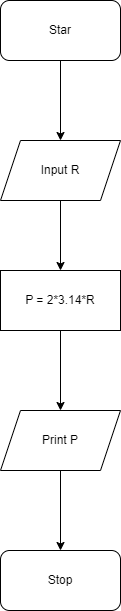

The diagram above was exported from draw.io. Its source (the exported page's mxGraphModel, read from the mxfile embedded in the PNG):
<mxGraphModel dx="1130" dy="792" grid="1" gridSize="10" guides="1" tooltips="1" connect="1" arrows="1" fold="1" page="1" pageScale="1" pageWidth="850" pageHeight="1100" math="0" shadow="0">
  <root>
    <mxCell id="0" />
    <mxCell id="1" parent="0" />
    <mxCell id="2" value="Star" style="rounded=1;whiteSpace=wrap;html=1;" parent="1" vertex="1">
      <mxGeometry x="350" y="60" width="120" height="60" as="geometry" />
    </mxCell>
    <mxCell id="3" value="" style="endArrow=classic;html=1;" parent="1" source="2" edge="1">
      <mxGeometry width="50" height="50" relative="1" as="geometry">
        <mxPoint x="390" y="190" as="sourcePoint" />
        <mxPoint x="410" y="200" as="targetPoint" />
      </mxGeometry>
    </mxCell>
    <mxCell id="4" value="Input R" style="shape=parallelogram;perimeter=parallelogramPerimeter;whiteSpace=wrap;html=1;fixedSize=1;" parent="1" vertex="1">
      <mxGeometry x="350" y="200" width="120" height="60" as="geometry" />
    </mxCell>
    <mxCell id="5" value="" style="endArrow=classic;html=1;" parent="1" source="4" edge="1">
      <mxGeometry width="50" height="50" relative="1" as="geometry">
        <mxPoint x="380" y="330" as="sourcePoint" />
        <mxPoint x="410" y="330" as="targetPoint" />
      </mxGeometry>
    </mxCell>
    <mxCell id="8" value="" style="edgeStyle=none;html=1;" edge="1" parent="1" source="6" target="7">
      <mxGeometry relative="1" as="geometry" />
    </mxCell>
    <mxCell id="6" value="P = 2*3.14*R" style="rounded=0;whiteSpace=wrap;html=1;" vertex="1" parent="1">
      <mxGeometry x="350" y="330" width="120" height="60" as="geometry" />
    </mxCell>
    <mxCell id="10" value="" style="edgeStyle=none;html=1;" edge="1" parent="1" source="7">
      <mxGeometry relative="1" as="geometry">
        <mxPoint x="410" y="610" as="targetPoint" />
      </mxGeometry>
    </mxCell>
    <mxCell id="7" value="Print P" style="shape=parallelogram;perimeter=parallelogramPerimeter;whiteSpace=wrap;html=1;fixedSize=1;rounded=0;" vertex="1" parent="1">
      <mxGeometry x="350" y="470" width="120" height="60" as="geometry" />
    </mxCell>
    <mxCell id="11" value="Stop" style="rounded=1;whiteSpace=wrap;html=1;" vertex="1" parent="1">
      <mxGeometry x="350" y="610" width="120" height="60" as="geometry" />
    </mxCell>
  </root>
</mxGraphModel>